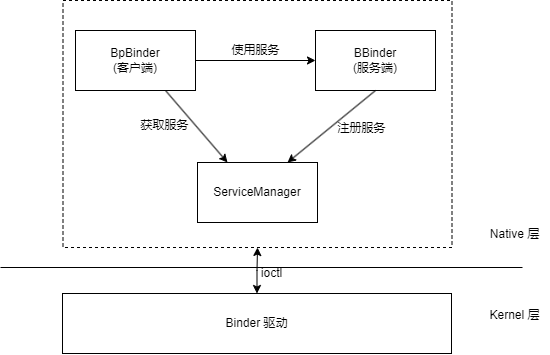

The diagram above was exported from draw.io. Its source (the exported page's mxGraphModel, read from the mxfile embedded in the PNG):
<mxGraphModel dx="1185" dy="628" grid="0" gridSize="10" guides="1" tooltips="1" connect="1" arrows="1" fold="1" page="1" pageScale="1" pageWidth="827" pageHeight="1169" math="0" shadow="0">
  <root>
    <mxCell id="0" />
    <mxCell id="1" parent="0" />
    <mxCell id="oSsCx6d_r_Fiv0W6v_dm-1" value="ServiceManager" style="rounded=0;whiteSpace=wrap;html=1;" vertex="1" parent="1">
      <mxGeometry x="354" y="621" width="120" height="60" as="geometry" />
    </mxCell>
    <mxCell id="oSsCx6d_r_Fiv0W6v_dm-2" style="edgeStyle=orthogonalEdgeStyle;rounded=0;orthogonalLoop=1;jettySize=auto;html=1;exitX=1;exitY=0.5;exitDx=0;exitDy=0;entryX=0;entryY=0.5;entryDx=0;entryDy=0;startArrow=none;startFill=0;endArrow=classic;endFill=1;" edge="1" parent="1" source="oSsCx6d_r_Fiv0W6v_dm-3" target="oSsCx6d_r_Fiv0W6v_dm-4">
      <mxGeometry relative="1" as="geometry" />
    </mxCell>
    <mxCell id="oSsCx6d_r_Fiv0W6v_dm-3" value="BpBinder&lt;br&gt;(客户端)" style="rounded=0;whiteSpace=wrap;html=1;" vertex="1" parent="1">
      <mxGeometry x="232" y="489" width="120" height="60" as="geometry" />
    </mxCell>
    <mxCell id="oSsCx6d_r_Fiv0W6v_dm-4" value="BBinder&lt;br&gt;(服务端)" style="rounded=0;whiteSpace=wrap;html=1;" vertex="1" parent="1">
      <mxGeometry x="472" y="489" width="120" height="60" as="geometry" />
    </mxCell>
    <mxCell id="oSsCx6d_r_Fiv0W6v_dm-5" value="" style="endArrow=classic;html=1;rounded=0;exitX=0.75;exitY=1;exitDx=0;exitDy=0;entryX=0.25;entryY=0;entryDx=0;entryDy=0;" edge="1" parent="1" source="oSsCx6d_r_Fiv0W6v_dm-3" target="oSsCx6d_r_Fiv0W6v_dm-1">
      <mxGeometry width="50" height="50" relative="1" as="geometry">
        <mxPoint x="314" y="474" as="sourcePoint" />
        <mxPoint x="364" y="424" as="targetPoint" />
      </mxGeometry>
    </mxCell>
    <mxCell id="oSsCx6d_r_Fiv0W6v_dm-6" value="获取服务" style="text;html=1;align=center;verticalAlign=middle;resizable=0;points=[];autosize=1;strokeColor=none;fillColor=none;" vertex="1" parent="1">
      <mxGeometry x="288" y="571.5" width="66" height="26" as="geometry" />
    </mxCell>
    <mxCell id="oSsCx6d_r_Fiv0W6v_dm-7" value="" style="endArrow=none;html=1;rounded=0;exitX=0.75;exitY=0;exitDx=0;exitDy=0;entryX=0.5;entryY=1;entryDx=0;entryDy=0;startArrow=classic;startFill=1;endFill=0;" edge="1" parent="1" source="oSsCx6d_r_Fiv0W6v_dm-1" target="oSsCx6d_r_Fiv0W6v_dm-4">
      <mxGeometry width="50" height="50" relative="1" as="geometry">
        <mxPoint x="500" y="467" as="sourcePoint" />
        <mxPoint x="590" y="396" as="targetPoint" />
      </mxGeometry>
    </mxCell>
    <mxCell id="oSsCx6d_r_Fiv0W6v_dm-8" value="注册服务" style="text;html=1;align=center;verticalAlign=middle;resizable=0;points=[];autosize=1;strokeColor=none;fillColor=none;" vertex="1" parent="1">
      <mxGeometry x="485" y="574" width="66" height="26" as="geometry" />
    </mxCell>
    <mxCell id="oSsCx6d_r_Fiv0W6v_dm-9" value="使用服务" style="text;html=1;align=center;verticalAlign=middle;resizable=0;points=[];autosize=1;strokeColor=none;fillColor=none;" vertex="1" parent="1">
      <mxGeometry x="379" y="496" width="66" height="26" as="geometry" />
    </mxCell>
    <mxCell id="oSsCx6d_r_Fiv0W6v_dm-17" style="edgeStyle=orthogonalEdgeStyle;rounded=0;orthogonalLoop=1;jettySize=auto;html=1;exitX=0.5;exitY=0;exitDx=0;exitDy=0;entryX=0.5;entryY=1;entryDx=0;entryDy=0;startArrow=classic;startFill=1;" edge="1" parent="1" source="oSsCx6d_r_Fiv0W6v_dm-10" target="oSsCx6d_r_Fiv0W6v_dm-11">
      <mxGeometry relative="1" as="geometry" />
    </mxCell>
    <mxCell id="oSsCx6d_r_Fiv0W6v_dm-10" value="Binder 驱动" style="rounded=0;whiteSpace=wrap;html=1;" vertex="1" parent="1">
      <mxGeometry x="219" y="752" width="389" height="60" as="geometry" />
    </mxCell>
    <mxCell id="oSsCx6d_r_Fiv0W6v_dm-11" value="" style="rounded=0;whiteSpace=wrap;html=1;fillColor=none;dashed=1;" vertex="1" parent="1">
      <mxGeometry x="219.5" y="459" width="389" height="247" as="geometry" />
    </mxCell>
    <mxCell id="oSsCx6d_r_Fiv0W6v_dm-13" value="" style="endArrow=none;html=1;rounded=0;" edge="1" parent="1">
      <mxGeometry width="50" height="50" relative="1" as="geometry">
        <mxPoint x="157" y="726" as="sourcePoint" />
        <mxPoint x="679" y="726" as="targetPoint" />
      </mxGeometry>
    </mxCell>
    <mxCell id="oSsCx6d_r_Fiv0W6v_dm-14" value="Kernel 层" style="text;html=1;align=center;verticalAlign=middle;resizable=0;points=[];autosize=1;strokeColor=none;fillColor=none;" vertex="1" parent="1">
      <mxGeometry x="637" y="761" width="68" height="26" as="geometry" />
    </mxCell>
    <mxCell id="oSsCx6d_r_Fiv0W6v_dm-15" value="Native 层" style="text;html=1;align=center;verticalAlign=middle;resizable=0;points=[];autosize=1;strokeColor=none;fillColor=none;" vertex="1" parent="1">
      <mxGeometry x="638" y="680" width="67" height="26" as="geometry" />
    </mxCell>
    <mxCell id="oSsCx6d_r_Fiv0W6v_dm-18" value="ioctl" style="text;html=1;align=center;verticalAlign=middle;resizable=0;points=[];autosize=1;strokeColor=none;fillColor=none;" vertex="1" parent="1">
      <mxGeometry x="408" y="719" width="39" height="26" as="geometry" />
    </mxCell>
  </root>
</mxGraphModel>